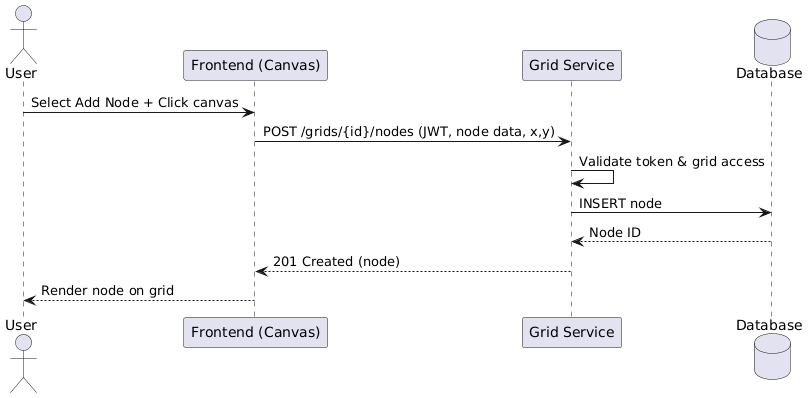

The diagram above was rendered by PlantUML. Its source (embedded in the PNG):
@startuml
actor User
participant "Frontend (Canvas)" as FE
participant "Grid Service" as GS
database "Database" as DB

User -> FE : Select Add Node + Click canvas
FE -> GS : POST /grids/{id}/nodes (JWT, node data, x,y)
GS -> GS : Validate token & grid access
GS -> DB : INSERT node
DB --> GS : Node ID
GS --> FE : 201 Created (node)
FE --> User : Render node on grid
@enduml